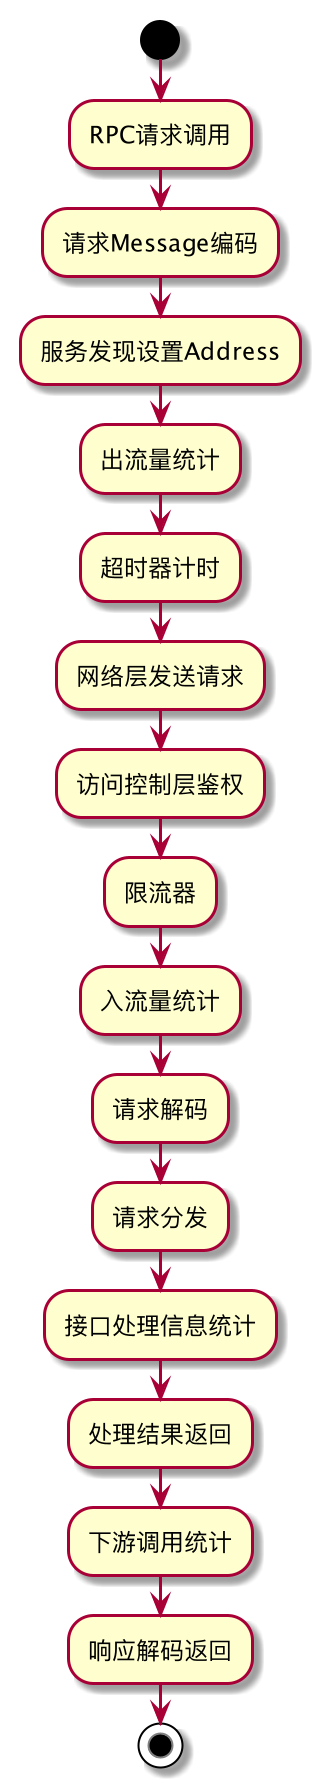

The diagram above was rendered by PlantUML. Its source (embedded in the PNG):
@startuml
start
:RPC请求调用;
:请求Message编码;
:服务发现设置Address;
:出流量统计;
:超时器计时;
:网络层发送请求;
:访问控制层鉴权;
:限流器;
:入流量统计;
:请求解码;
:请求分发;
:接口处理信息统计;
:处理结果返回;
:下游调用统计;
:响应解码返回;
stop
@enduml